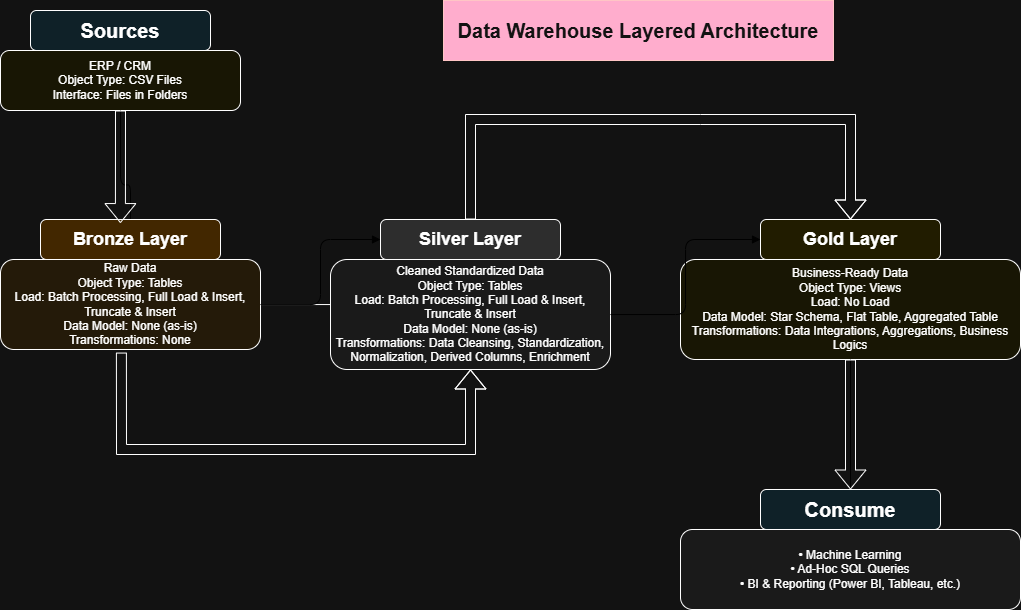

The diagram above was exported from draw.io. Its source (the exported page's mxGraphModel, read from the mxfile embedded in the PNG):
<mxGraphModel dx="1311" dy="1786" grid="1" gridSize="10" guides="1" tooltips="1" connect="1" arrows="1" fold="1" page="1" pageScale="1" pageWidth="827" pageHeight="1169" math="0" shadow="0">
  <root>
    <mxCell id="0" />
    <mxCell id="1" parent="0" />
    <mxCell id="2" value="Sources" style="rounded=1;whiteSpace=wrap;html=1;fillColor=#e1f5fe;fontSize=20;fontStyle=1;" parent="1" vertex="1">
      <mxGeometry x="147" y="-159" width="180" height="40" as="geometry" />
    </mxCell>
    <mxCell id="3" value="ERP / CRM&#10;Object Type: CSV Files&#10;Interface: Files in Folders" style="rounded=1;whiteSpace=wrap;html=1;fillColor=#fffde7;" parent="1" vertex="1">
      <mxGeometry x="117" y="-119" width="240" height="60" as="geometry" />
    </mxCell>
    <mxCell id="4" style="edgeStyle=orthogonalEdgeStyle;endArrow=block;endFill=1;strokeColor=#666;" parent="1" source="3" target="6" edge="1">
      <mxGeometry relative="1" as="geometry" />
    </mxCell>
    <mxCell id="5" value="Bronze Layer" style="rounded=1;whiteSpace=wrap;html=1;fillColor=#ffe0b2;fontSize=18;fontStyle=1;" parent="1" vertex="1">
      <mxGeometry x="157" y="50" width="180" height="40" as="geometry" />
    </mxCell>
    <mxCell id="UGn4FHBviEW1-MXfL9Fo-20" value="" style="edgeStyle=orthogonalEdgeStyle;rounded=0;orthogonalLoop=1;jettySize=auto;html=1;" edge="1" parent="1" source="6">
      <mxGeometry relative="1" as="geometry">
        <mxPoint x="597" y="190.00000000000023" as="targetPoint" />
      </mxGeometry>
    </mxCell>
    <mxCell id="6" value="Raw Data&#10;Object Type: Tables&#10;Load: Batch Processing, Full Load &amp; Insert, Truncate &amp; Insert&#10;Data Model: None (as-is)&#10;Transformations: None" style="rounded=1;whiteSpace=wrap;html=1;fillColor=#fff3e0;" parent="1" vertex="1">
      <mxGeometry x="117" y="90" width="260" height="90" as="geometry" />
    </mxCell>
    <mxCell id="7" style="edgeStyle=orthogonalEdgeStyle;endArrow=block;endFill=1;strokeColor=#666;" parent="1" source="8" target="9" edge="1">
      <mxGeometry relative="1" as="geometry" />
    </mxCell>
    <mxCell id="9" value="Cleaned Standardized Data&#10;Object Type: Tables&#10;Load: Batch Processing, Full Load &amp; Insert, Truncate &amp; Insert&#10;Data Model: None (as-is)&#10;Transformations: Data Cleansing, Standardization, Normalization, Derived Columns, Enrichment" style="rounded=1;whiteSpace=wrap;html=1;fillColor=#f5f5f5;" parent="1" vertex="1">
      <mxGeometry x="447" y="90" width="280" height="110" as="geometry" />
    </mxCell>
    <mxCell id="10" style="edgeStyle=orthogonalEdgeStyle;endArrow=block;endFill=1;strokeColor=#666;" parent="1" source="11" target="12" edge="1">
      <mxGeometry relative="1" as="geometry" />
    </mxCell>
    <mxCell id="12" value="Business-Ready Data&#10;Object Type: Views&#10;Load: No Load&#10;Data Model: Star Schema, Flat Table, Aggregated Table&#10;Transformations: Data Integrations, Aggregations, Business Logics" style="rounded=1;whiteSpace=wrap;html=1;fillColor=#fffde7;" parent="1" vertex="1">
      <mxGeometry x="797" y="90" width="340" height="100" as="geometry" />
    </mxCell>
    <mxCell id="13" style="edgeStyle=orthogonalEdgeStyle;endArrow=block;endFill=1;strokeColor=#666;" parent="1" source="12" target="15" edge="1">
      <mxGeometry relative="1" as="geometry" />
    </mxCell>
    <mxCell id="14" value="Consume" style="rounded=1;whiteSpace=wrap;html=1;fillColor=#e1f5fe;fontSize=20;fontStyle=1;" parent="1" vertex="1">
      <mxGeometry x="877" y="320" width="180" height="40" as="geometry" />
    </mxCell>
    <mxCell id="15" value="• Machine Learning&#10;• Ad-Hoc SQL Queries&#10;• BI &amp; Reporting (Power BI, Tableau, etc.)" style="rounded=1;whiteSpace=wrap;html=1;fillColor=#f5f5f5;" parent="1" vertex="1">
      <mxGeometry x="797" y="360" width="340" height="80" as="geometry" />
    </mxCell>
    <mxCell id="UGn4FHBviEW1-MXfL9Fo-15" value="" style="edgeStyle=orthogonalEdgeStyle;endArrow=block;endFill=1;strokeColor=#666;" edge="1" parent="1" source="9" target="11">
      <mxGeometry relative="1" as="geometry">
        <mxPoint x="577" y="320" as="sourcePoint" />
        <mxPoint x="427" y="390" as="targetPoint" />
      </mxGeometry>
    </mxCell>
    <mxCell id="11" value="Gold Layer" style="rounded=1;whiteSpace=wrap;html=1;fillColor=#fff9c4;fontSize=18;fontStyle=1;" parent="1" vertex="1">
      <mxGeometry x="877" y="50" width="180" height="40" as="geometry" />
    </mxCell>
    <mxCell id="UGn4FHBviEW1-MXfL9Fo-16" value="" style="edgeStyle=orthogonalEdgeStyle;endArrow=block;endFill=1;strokeColor=#666;" edge="1" parent="1" source="6" target="8">
      <mxGeometry relative="1" as="geometry">
        <mxPoint x="407" y="255" as="sourcePoint" />
        <mxPoint x="697" y="350" as="targetPoint" />
      </mxGeometry>
    </mxCell>
    <mxCell id="8" value="Silver Layer" style="rounded=1;whiteSpace=wrap;html=1;fillColor=#e0e0e0;fontSize=18;fontStyle=1;" parent="1" vertex="1">
      <mxGeometry x="497" y="50" width="180" height="40" as="geometry" />
    </mxCell>
    <mxCell id="UGn4FHBviEW1-MXfL9Fo-17" value="" style="shape=flexArrow;endArrow=classic;html=1;rounded=0;exitX=0.5;exitY=1;exitDx=0;exitDy=0;entryX=0.444;entryY=0.089;entryDx=0;entryDy=0;entryPerimeter=0;" edge="1" parent="1" source="3" target="5">
      <mxGeometry width="50" height="50" relative="1" as="geometry">
        <mxPoint x="637" y="130" as="sourcePoint" />
        <mxPoint x="687" y="80" as="targetPoint" />
      </mxGeometry>
    </mxCell>
    <mxCell id="UGn4FHBviEW1-MXfL9Fo-22" value="" style="shape=flexArrow;endArrow=classic;html=1;rounded=0;exitX=0.465;exitY=1.034;exitDx=0;exitDy=0;exitPerimeter=0;entryX=0.5;entryY=1;entryDx=0;entryDy=0;" edge="1" parent="1" source="6" target="9">
      <mxGeometry width="50" height="50" relative="1" as="geometry">
        <mxPoint x="637" y="130" as="sourcePoint" />
        <mxPoint x="687" y="80" as="targetPoint" />
        <Array as="points">
          <mxPoint x="238" y="280" />
          <mxPoint x="587" y="280" />
        </Array>
      </mxGeometry>
    </mxCell>
    <mxCell id="UGn4FHBviEW1-MXfL9Fo-23" value="" style="shape=flexArrow;endArrow=classic;html=1;rounded=0;exitX=0.5;exitY=0;exitDx=0;exitDy=0;entryX=0.5;entryY=0;entryDx=0;entryDy=0;" edge="1" parent="1" source="8" target="11">
      <mxGeometry width="50" height="50" relative="1" as="geometry">
        <mxPoint x="657" y="40" as="sourcePoint" />
        <mxPoint x="1006" y="57" as="targetPoint" />
        <Array as="points">
          <mxPoint x="587" y="-50" />
          <mxPoint x="817" y="-50" />
          <mxPoint x="967" y="-50" />
        </Array>
      </mxGeometry>
    </mxCell>
    <mxCell id="UGn4FHBviEW1-MXfL9Fo-24" value="" style="shape=flexArrow;endArrow=classic;html=1;rounded=0;exitX=0.5;exitY=1;exitDx=0;exitDy=0;entryX=0.5;entryY=0;entryDx=0;entryDy=0;" edge="1" parent="1" source="12" target="14">
      <mxGeometry width="50" height="50" relative="1" as="geometry">
        <mxPoint x="637" y="410" as="sourcePoint" />
        <mxPoint x="697" y="410" as="targetPoint" />
      </mxGeometry>
    </mxCell>
    <mxCell id="UGn4FHBviEW1-MXfL9Fo-25" value="Data Warehouse Layered Architecture" style="text;strokeColor=#6F0000;align=center;fillColor=#a20025;html=1;verticalAlign=middle;whiteSpace=wrap;rounded=0;fontColor=#ffffff;fontSize=20;fontStyle=1" vertex="1" parent="1">
      <mxGeometry x="560" y="-169" width="390" height="60" as="geometry" />
    </mxCell>
  </root>
</mxGraphModel>